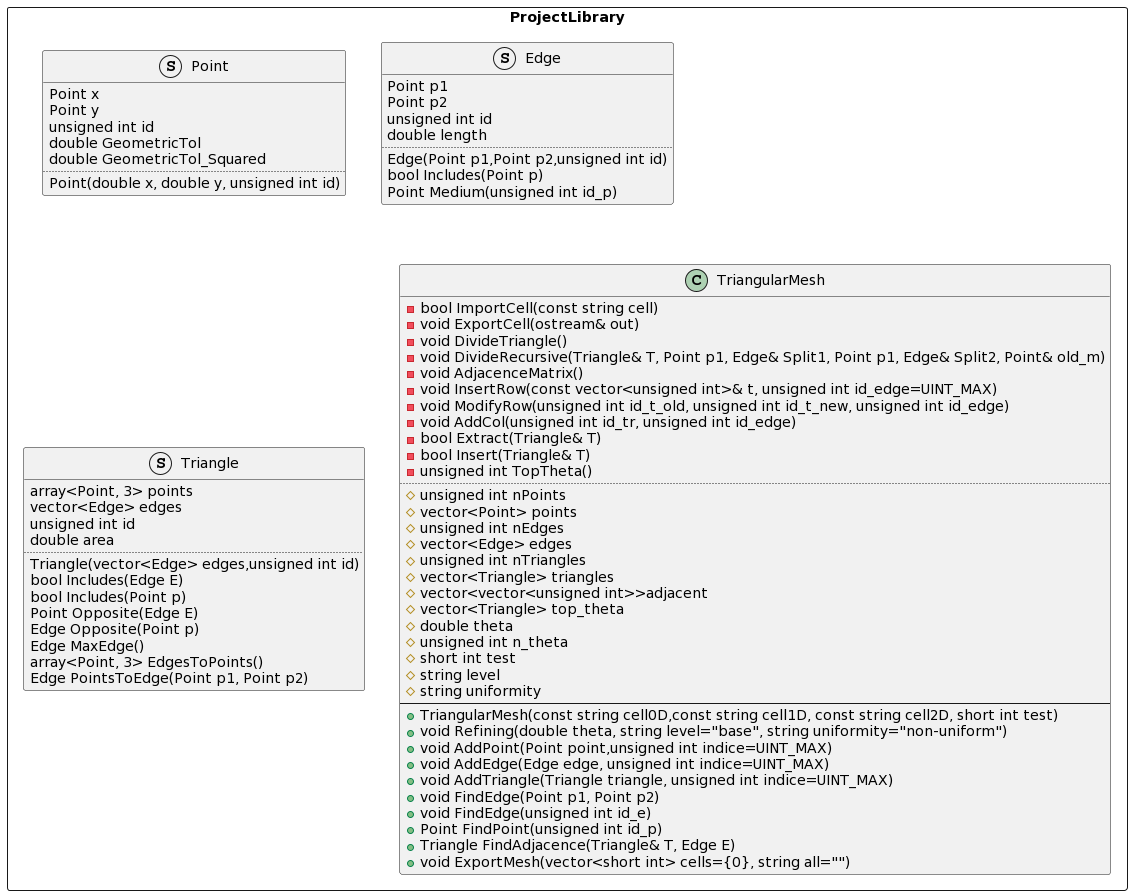

The diagram above was rendered by PlantUML. Its source (embedded in the PNG):
@startuml
package ProjectLibrary <<Rectangle>>{
struct Point{
 Point x
 Point y
 unsigned int id
 double GeometricTol
 double GeometricTol_Squared
 ..
 Point(double x, double y, unsigned int id)
}
struct Edge{
 Point p1 
 Point p2
 unsigned int id
 double length
 ..
 Edge(Point p1,Point p2,unsigned int id)
 bool Includes(Point p)
 Point Medium(unsigned int id_p)
}
struct Triangle{
 array<Point, 3> points
 vector<Edge> edges
 unsigned int id
 double area
..
 Triangle(vector<Edge> edges,unsigned int id)
 bool Includes(Edge E)
 bool Includes(Point p)
 Point Opposite(Edge E)
 Edge Opposite(Point p)
 Edge MaxEdge()
 array<Point, 3> EdgesToPoints()
 Edge PointsToEdge(Point p1, Point p2)
}
class TriangularMesh{
 -bool ImportCell(const string cell)
 -void ExportCell(ostream& out)
 -void DivideTriangle()
 -void DivideRecursive(Triangle& T, Point p1, Edge& Split1, Point p1, Edge& Split2, Point& old_m)
 -void AdjacenceMatrix()
 -void InsertRow(const vector<unsigned int>& t, unsigned int id_edge=UINT_MAX)
 -void ModifyRow(unsigned int id_t_old, unsigned int id_t_new, unsigned int id_edge)
 -void AddCol(unsigned int id_tr, unsigned int id_edge)
 -bool Extract(Triangle& T)
 -bool Insert(Triangle& T)
 -unsigned int TopTheta()
..
 #unsigned int nPoints
 #vector<Point> points
 #unsigned int nEdges
 #vector<Edge> edges
 #unsigned int nTriangles
 #vector<Triangle> triangles
 #vector<vector<unsigned int>>adjacent 
 #vector<Triangle> top_theta
 #double theta
 #unsigned int n_theta
 #short int test
 #string level
 #string uniformity
--
 +TriangularMesh(const string cell0D,const string cell1D, const string cell2D, short int test) 
 +void Refining(double theta, string level="base", string uniformity="non-uniform")
 +void AddPoint(Point point,unsigned int indice=UINT_MAX)
 +void AddEdge(Edge edge, unsigned int indice=UINT_MAX)
 +void AddTriangle(Triangle triangle, unsigned int indice=UINT_MAX) 
 +void FindEdge(Point p1, Point p2)
 +void FindEdge(unsigned int id_e)
 +Point FindPoint(unsigned int id_p)
 +Triangle FindAdjacence(Triangle& T, Edge E)
 +void ExportMesh(vector<short int> cells={0}, string all="")
}
}
@enduml